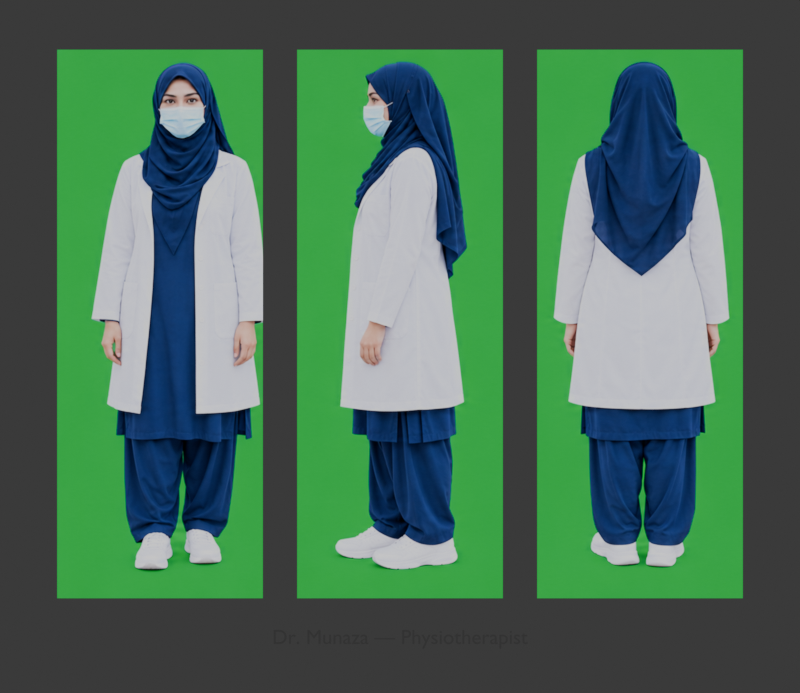 # Source: dr-munaza-reference-review.blend  (saved by Blender 5.2.44; exported with 4.5.12 LTS)
import bpy
from mathutils import Matrix  # noqa: F401  (used for matrix-valued properties, if any)

bpy.ops.wm.read_factory_settings(use_empty=True)
scene = bpy.context.scene
scene.name = 'Dr_Munaza_Appearance_Approval'

# ---- collections
col_01_reference_panels_not_character_geometry = bpy.data.collections.new('01_REFERENCE_PANELS_NOT_CHARACTER_GEOMETRY'); scene.collection.children.link(col_01_reference_panels_not_character_geometry)

# ---- images (referenced by path relative to the original .blend; pixels are not part of the script)
import os
ASSET_DIR = os.environ.get("B2B_ASSET_DIR", "")  # directory of the original .blend (textures are referenced by path, not embedded)
HERE = os.path.dirname(os.path.abspath(__file__))  # packed textures are extracted next to this script under _unpacked/

def load_image(name, relpath, width, height, colorspace="sRGB"):
    """Load a texture the original file referenced (path relative to the .blend, or extracted next to this script)."""
    p = next((c for c in (os.path.join(HERE, relpath), os.path.join(ASSET_DIR, relpath)) if relpath and os.path.exists(c)), "")
    if p:
        img = bpy.data.images.load(p, check_existing=True)
        img.name = name
    else:  # same state as the original file: an image datablock whose file is absent (Cycles renders it pink)
        img = bpy.data.images.new(name, width, height)
        img.source = "FILE"
        img.filepath = "//" + (relpath or name)
    img.colorspace_settings.name = colorspace
    return img
img_00_character_sheet_png = load_image('00-character-sheet.png', '_unpacked/00-character-sheet.a291030d.png', 2172, 724, 'sRGB')

# ---- materials (node trees are filled in below, after node groups)
mat_reference_original_sheet = bpy.data.materials.new('REFERENCE_Original_Sheet')

# ---- material node trees
mat_reference_original_sheet.use_nodes = True; mat_reference_original_sheet.node_tree.nodes.clear()
_N = mat_reference_original_sheet.node_tree.nodes; _L = mat_reference_original_sheet.node_tree.links
n0 = _N.new('ShaderNodeTexImage'); n0.name = 'Image Texture'; n0.location = (0, 0)
n0.image = img_00_character_sheet_png
n1 = _N.new('ShaderNodeEmission'); n1.name = 'Emission'; n1.location = (0, 0)
n2 = _N.new('ShaderNodeOutputMaterial'); n2.name = 'Material Output'; n2.location = (0, 0)
_L.new(n0.outputs[0], n1.inputs[0])
_L.new(n1.outputs[0], n2.inputs[0])
n2.is_active_output = True

# ---- world
world_review_world = bpy.data.worlds.new('Review_World'); scene.world = world_review_world
world_review_world.use_nodes = True; world_review_world.node_tree.nodes.clear()
_N = world_review_world.node_tree.nodes; _L = world_review_world.node_tree.links
n0 = _N.new('ShaderNodeBackground'); n0.name = 'Background'; n0.location = (-200, 100)
n0.inputs[0].default_value = (0.05, 0.05, 0.05, 1.0)
n1 = _N.new('ShaderNodeOutputWorld'); n1.name = 'World Output'; n1.location = (200, 100)
_L.new(n0.outputs[0], n1.inputs[0])
n1.is_active_output = True
world_review_world.color = (0.6, 0.6, 0.6)

# ---- cameras
cam_approval_front_side_back = bpy.data.cameras.new('Approval_Front_Side_Back')
cam_approval_front_side_back.type = 'ORTHO'
cam_approval_front_side_back.ortho_scale = 3.5

# ---- meshes
me_reference_front = bpy.data.meshes.new('Reference_Front')
me_reference_front.from_pydata([(-1.5, 0.0, 0.0), (-0.6, 0.0, 0.0), (-0.6, 0.0, 2.4), (-1.5, 0.0, 2.4)], [], [(0, 1, 2, 3)])
_uv = me_reference_front.uv_layers.new(name='Sheet_View')
_uv.uv.foreach_set('vector', [0.0, 0.0, 0.125, 0.0, 0.125, 1.0, 0.0, 1.0])
me_reference_front.materials.append(mat_reference_original_sheet)
me_reference_front.update()
me_reference_left_side_proposed = bpy.data.meshes.new('Reference_Left_Side_Proposed')
me_reference_left_side_proposed.from_pydata([(-0.45, 0.0, 0.0), (0.45, 0.0, 0.0), (0.45, 0.0, 2.4), (-0.45, 0.0, 2.4)], [], [(0, 1, 2, 3)])
_uv = me_reference_left_side_proposed.uv_layers.new(name='Sheet_View')
_uv.uv.foreach_set('vector', [0.25, 0.0, 0.375, 0.0, 0.375, 1.0, 0.25, 1.0])
me_reference_left_side_proposed.materials.append(mat_reference_original_sheet)
me_reference_left_side_proposed.update()
me_reference_back_proposed = bpy.data.meshes.new('Reference_Back_Proposed')
me_reference_back_proposed.from_pydata([(0.6, 0.0, 0.0), (1.5, 0.0, 0.0), (1.5, 0.0, 2.4), (0.6, 0.0, 2.4)], [], [(0, 1, 2, 3)])
_uv = me_reference_back_proposed.uv_layers.new(name='Sheet_View')
_uv.uv.foreach_set('vector', [0.5, 0.0, 0.625, 0.0, 0.625, 1.0, 0.5, 1.0])
me_reference_back_proposed.materials.append(mat_reference_original_sheet)
me_reference_back_proposed.update()

# ---- curves / text
txt_editable_badge_text = bpy.data.curves.new('Editable_Badge_Text', 'FONT')
txt_editable_badge_text.dimensions = '2D'
txt_editable_badge_text.body = 'Dr. Munaza — Physiotherapist'
txt_editable_badge_text.align_x = 'CENTER'
txt_editable_badge_text.size = 0.09

# ---- objects
ob_badge_text_proposed = bpy.data.objects.new('BADGE_TEXT_Proposed', txt_editable_badge_text)
ob_approval_front_side_back = bpy.data.objects.new('Approval_Front_Side_Back', cam_approval_front_side_back)
ob_reference_front = bpy.data.objects.new('REFERENCE_Front', me_reference_front)
ob_reference_left_side_proposed = bpy.data.objects.new('REFERENCE_Left_Side_Proposed', me_reference_left_side_proposed)
ob_reference_back_proposed = bpy.data.objects.new('REFERENCE_Back_Proposed', me_reference_back_proposed)

# ---- transforms, parenting, visibility, modifiers, constraints
ob_badge_text_proposed.location = (0.0, -0.02, -0.2)
ob_badge_text_proposed.rotation_euler = (1.571, 0.0, 0.0)
ob_approval_front_side_back.location = (0.0, -7.0, 1.1)
ob_approval_front_side_back.rotation_euler = (1.571, 0.0, 0.0)
ob_reference_front.location = (0.0, 0.0, 0.0)
ob_reference_left_side_proposed.location = (0.0, 0.0, 0.0)
ob_reference_back_proposed.location = (0.0, 0.0, 0.0)

# ---- collection membership
scene.collection.objects.link(ob_badge_text_proposed)
scene.collection.objects.link(ob_approval_front_side_back)
col_01_reference_panels_not_character_geometry.objects.link(ob_reference_front)
col_01_reference_panels_not_character_geometry.objects.link(ob_reference_left_side_proposed)
col_01_reference_panels_not_character_geometry.objects.link(ob_reference_back_proposed)

# ---- scene / render settings (as saved in the file)
scene.camera = ob_approval_front_side_back
scene.frame_start = 1; scene.frame_end = 250; scene.frame_set(1)
scene.render.engine = 'BLENDER_EEVEE_NEXT'
scene.render.resolution_x = 1500
scene.render.resolution_y = 1300
scene.render.bake_bias = 0.0
scene.render.bake_samples = 0
scene.render.compositor_device = 'GPU'
scene.eevee.use_volume_custom_range = False
scene.eevee.fast_gi_thickness_near = 0.1
scene.eevee.fast_gi_thickness_far = 0.0
scene.eevee.ray_tracing_options.screen_trace_thickness = 0.1
bpy.context.view_layer.update()
